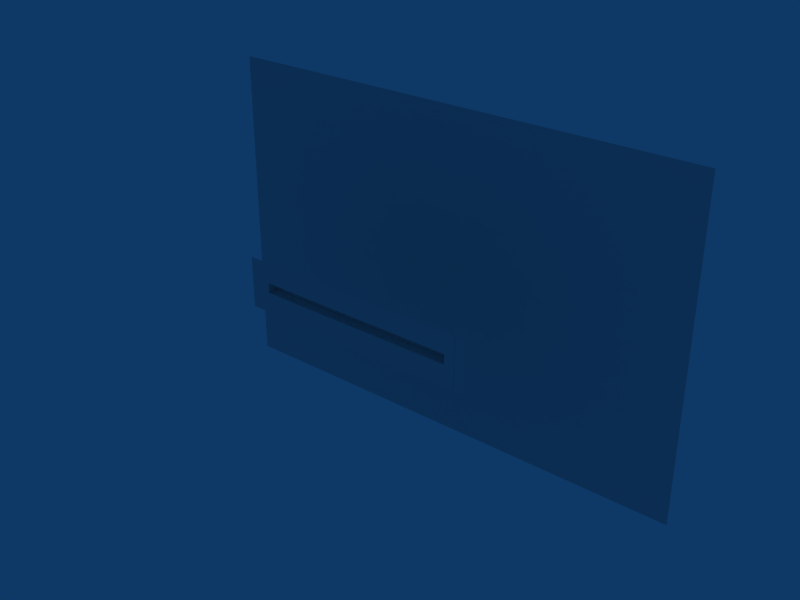 # Source: RoomTunnel.blend  (saved by Blender 2.49.2; exported with 4.5.12 LTS)
import bpy
from mathutils import Matrix  # noqa: F401  (used for matrix-valued properties, if any)

bpy.ops.wm.read_factory_settings(use_empty=True)
scene = bpy.context.scene
scene.name = 'Scene'

# ---- collections
col_collection_1 = bpy.data.collections.new('Collection 1'); scene.collection.children.link(col_collection_1)

# ---- materials (node trees are filled in below, after node groups)
mat_normal = bpy.data.materials.new('normal')
mat_normal.alpha_threshold = 0.0
mat_normal.roughness = 0.5
mat_normal.line_color = (0.0, 0.0, 0.0, 1.0)
mat_cutout = bpy.data.materials.new('cutout')
mat_cutout.alpha_threshold = 0.0
mat_cutout.roughness = 0.5
mat_cutout.line_color = (0.0, 0.0, 0.0, 1.0)

# ---- material node trees

# ---- world
world_world = bpy.data.worlds.new('World'); scene.world = world_world
world_world.color = (0.05656, 0.2208, 0.4)
world_world.use_sun_shadow = False
world_world.sun_shadow_jitter_overblur = 0.0
world_world.cycles.sampling_method = 'MANUAL'
world_world.cycles.sample_map_resolution = 256

# ---- meshes
me_plane = bpy.data.meshes.new('Plane')
me_plane.from_pydata([(-1.234e-05, 50.0, -33.02), (-66.36, 50.0, -33.02), (3.487e-06, 50.0, 33.02), (66.36, 50.0, -33.02), (-66.36, 50.0, 33.02), (66.36, 50.0, 33.02), (-99.54, 50.0, -33.02), (-33.18, 50.0, -33.02), (1.14e-05, 50.0, 66.03), (-4.424e-06, 50.0, 4.768e-06), (99.54, 50.0, -33.02), (33.18, 50.0, -33.02), (-2.025e-05, 50.0, -66.03), (-99.54, 50.0, 33.02), (-66.36, 50.0, 66.03), (-33.18, 50.0, 33.02), (-66.36, 50.0, 1.24e-05), (33.18, 50.0, 33.02), (66.36, 50.0, 66.03), (99.54, 50.0, 33.02), (66.36, 50.0, -1.049e-05), (-66.36, 50.0, -66.03), (66.36, 50.0, -66.03), (-99.54, 50.0, 66.03), (-33.18, 50.0, 66.03), (-99.54, 50.0, 2.193e-05), (-33.18, 50.0, 1.24e-05), (33.18, 50.0, 66.03), (99.54, 50.0, 66.03), (33.18, 50.0, -2.861e-06), (99.54, 50.0, -1.812e-05), (-99.54, 50.0, -66.03), (-33.18, 50.0, -66.03), (33.18, 50.0, -66.03), (99.54, 50.0, -66.03)], [], [(14, 23, 13, 4), (24, 14, 4, 15), (8, 24, 15, 2), (4, 13, 25, 16), (16, 25, 6, 1), (15, 4, 16, 26), (2, 15, 26, 9), (26, 16, 1, 7), (7, 0, 9, 26), (27, 8, 2, 17), (18, 27, 17, 5), (28, 18, 5, 19), (17, 2, 9, 29), (5, 17, 29, 20), (0, 11, 29, 9), (20, 29, 11, 3), (19, 5, 20, 30), (30, 20, 3, 10), (1, 6, 31, 21), (7, 1, 21, 32), (0, 7, 32, 12), (11, 0, 12, 33), (3, 11, 33, 22), (10, 3, 22, 34)])
_uv = me_plane.uv_layers.new(name='UVTex')
_uv.uv.foreach_set('vector', [0.1273, 0.7525, 0.2489, 0.7525, 0.2489, 0.8741, 0.1273, 0.8741, 0.1273, 0.7525, 0.2489, 0.7525, 0.2489, 0.8741, 0.1273, 0.8741, 0.1273, 0.7525, 0.2489, 0.7525, 0.2489, 0.8741, 0.1273, 0.8741, 0.1273, 0.7525, 0.2489, 0.7525, 0.2489, 0.8741, 0.1273, 0.8741, 0.1273, 0.7525, 0.2489, 0.7525, 0.2489, 0.8741, 0.1273, 0.8741, 0.1273, 0.7525, 0.2489, 0.7525, 0.2489, 0.8741, 0.1273, 0.8741, 0.1273, 0.7525, 0.2489, 0.7525, 0.2489, 0.8741, 0.1273, 0.8741, 0.1273, 0.7525, 0.2489, 0.7525, 0.2489, 0.8741, 0.1273, 0.8741, 0.2489, 0.8741, 0.1273, 0.8741, 0.1273, 0.7525, 0.2489, 0.7525, 0.1273, 0.7525, 0.2489, 0.7525, 0.2489, 0.8741, 0.1273, 0.8741, 0.1273, 0.7525, 0.2489, 0.7525, 0.2489, 0.8741, 0.1273, 0.8741, 0.1273, 0.7525, 0.2489, 0.7525, 0.2489, 0.8741, 0.1273, 0.8741, 0.1273, 0.7525, 0.2489, 0.7525, 0.2489, 0.8741, 0.1273, 0.8741, 0.1273, 0.7525, 0.2489, 0.7525, 0.2489, 0.8741, 0.1273, 0.8741, 0.2489, 0.8741, 0.1273, 0.8741, 0.1273, 0.7525, 0.2489, 0.7525, 0.1273, 0.7525, 0.2489, 0.7525, 0.2489, 0.8741, 0.1273, 0.8741, 0.1273, 0.7525, 0.2489, 0.7525, 0.2489, 0.8741, 0.1273, 0.8741, 0.1273, 0.7525, 0.2489, 0.7525, 0.2489, 0.8741, 0.1273, 0.8741, 0.1273, 0.7525, 0.2489, 0.7525, 0.2489, 0.8741, 0.1273, 0.8741, 0.1273, 0.7525, 0.2489, 0.7525, 0.2489, 0.8741, 0.1273, 0.8741, 0.1273, 0.7525, 0.2489, 0.7525, 0.2489, 0.8741, 0.1273, 0.8741, 0.1273, 0.7525, 0.2489, 0.7525, 0.2489, 0.8741, 0.1273, 0.8741, 0.1273, 0.7525, 0.2489, 0.7525, 0.2489, 0.8741, 0.1273, 0.8741, 0.1273, 0.7525, 0.2489, 0.7525, 0.2489, 0.8741, 0.1273, 0.8741])
me_plane.use_remesh_preserve_volume = False
me_plane.use_remesh_preserve_attributes = False
me_plane.use_mirror_vertex_groups = False
me_plane.update()
me_cube = bpy.data.meshes.new('Cube')
me_cube.from_pydata([(-20.0, 2.0, 0.0), (-24.0, -2.0, 0.0), (-24.0, 2.0, 0.0), (-20.0, -2.0, 0.0), (-16.0, -2.0, 0.0), (-16.0, 2.0, 0.0), (-8.0, 2.0, 0.0), (-12.0, -2.0, 0.0), (-12.0, 2.0, 0.0), (-28.0, 2.0, 0.0), (-32.0, -2.0, 0.0), (-32.0, 2.0, 0.0), (-28.0, -2.0, 0.0), (-40.0, 2.0, 0.0), (-40.0, -2.0, 0.0), (-36.0, -2.0, 0.0), (-36.0, 2.0, 0.0), (-4.0, 2.0, 0.0), (-4.0, -2.0, 0.0), (-8.0, -2.0, 0.0), (0.0, 2.0, 0.0), (40.0, 2.0, 0.0), (40.0, -2.0, 0.0), (36.0, -2.0, 0.0), (36.0, 2.0, 0.0), (32.0, -2.0, 0.0), (4.0, 2.0, 0.0), (0.0, -2.0, 0.0), (4.0, -2.0, 0.0), (8.0, -2.0, 0.0), (8.0, 2.0, 0.0), (16.0, -2.0, 0.0), (12.0, -2.0, 0.0), (12.0, 2.0, 0.0), (28.0, 2.0, 0.0), (28.0, -2.0, 0.0), (24.0, 2.0, 0.0), (32.0, 2.0, 0.0), (24.0, -2.0, 0.0), (20.0, 2.0, 0.0), (16.0, 2.0, 0.0), (20.0, -2.0, 0.0), (-20.0, -2.0, -4.0), (-16.0, -2.0, -4.0), (-40.0, -2.0, -4.0), (-36.0, -2.0, -4.0), (-4.0, -2.0, -4.0), (-8.0, -2.0, -4.0), (40.0, -2.0, -4.0), (36.0, -2.0, -4.0), (4.0, -2.0, -4.0), (8.0, -2.0, -4.0), (16.0, -2.0, -4.0), (12.0, -2.0, -4.0), (20.0, -2.0, -4.0), (24.0, -2.0, -4.0), (32.0, -2.0, -4.0), (28.0, -2.0, -4.0), (0.0, -2.0, -4.0), (-32.0, -2.0, -4.0), (-24.0, -2.0, -4.0), (-28.0, -2.0, -4.0), (-12.0, -2.0, -4.0), (-44.0, -2.0, 0.0), (-44.0, -2.0, -4.0), (44.0, -2.0, 0.0), (44.0, -2.0, -4.0), (44.0, -2.0, 7.996), (44.0, -2.0, 3.996), (-44.0, -2.0, 7.996), (-44.0, -2.0, 3.996), (-12.0, -2.0, 7.996), (-28.0, -2.0, 7.996), (-24.0, -2.0, 7.996), (-32.0, -2.0, 7.996), (0.0, -2.0, 7.996), (28.0, -2.0, 7.996), (32.0, -2.0, 7.996), (24.0, -2.0, 7.996), (20.0, -2.0, 7.996), (12.0, -2.0, 7.996), (16.0, -2.0, 7.996), (8.0, -2.0, 7.996), (4.0, -2.0, 7.996), (36.0, -2.0, 7.996), (40.0, -2.0, 7.996), (-8.0, -2.0, 7.996), (-4.0, -2.0, 7.996), (-36.0, -2.0, 7.996), (-40.0, -2.0, 7.996), (-16.0, -2.0, 7.996), (-20.0, -2.0, 7.996), (20.0, -2.0, 3.996), (16.0, 2.0, 3.996), (20.0, 2.0, 3.996), (24.0, -2.0, 3.996), (32.0, 2.0, 3.996), (24.0, 2.0, 3.996), (28.0, -2.0, 3.996), (28.0, 2.0, 3.996), (12.0, 2.0, 3.996), (12.0, -2.0, 3.996), (16.0, -2.0, 3.996), (8.0, 2.0, 3.996), (8.0, -2.0, 3.996), (4.0, -2.0, 3.996), (0.0, -2.0, 3.996), (4.0, 2.0, 3.996), (32.0, -2.0, 3.996), (36.0, 2.0, 3.996), (36.0, -2.0, 3.996), (40.0, -2.0, 3.996), (40.0, 2.0, 3.996), (0.0, 2.0, 3.996), (-8.0, -2.0, 3.996), (-4.0, -2.0, 3.996), (-4.0, 2.0, 3.996), (-36.0, 2.0, 3.996), (-36.0, -2.0, 3.996), (-40.0, -2.0, 3.996), (-40.0, 2.0, 3.996), (-28.0, -2.0, 3.996), (-32.0, 2.0, 3.996), (-32.0, -2.0, 3.996), (-28.0, 2.0, 3.996), (-12.0, 2.0, 3.996), (-12.0, -2.0, 3.996), (-8.0, 2.0, 3.996), (-16.0, 2.0, 3.996), (-16.0, -2.0, 3.996), (-20.0, -2.0, 3.996), (-24.0, 2.0, 3.996), (-24.0, -2.0, 3.996), (-20.0, 2.0, 3.996), (-16.0, 2.0, 3.076), (-20.0, 2.0, 3.076), (-12.0, 2.0, 3.076), (-8.0, 2.0, 3.076), (-28.0, 2.0, 3.076), (-24.0, 2.0, 3.076), (-36.0, 2.0, 3.076), (-32.0, 2.0, 3.076), (-4.0, 2.0, 3.076), (0.0, 2.0, 3.076), (32.0, 2.0, 3.076), (36.0, 2.0, 3.076), (4.0, 2.0, 3.076), (8.0, 2.0, 3.076), (16.0, 2.0, 3.076), (12.0, 2.0, 3.076), (28.0, 2.0, 3.076), (20.0, 2.0, 3.076), (24.0, 2.0, 3.076), (40.0, 2.0, 3.076), (-40.0, 2.0, 3.076), (-20.0, 2.0, 1.0), (-24.0, 2.0, 1.0), (-28.0, 2.0, 1.0), (-32.0, 2.0, 1.0), (-40.0, 2.0, 1.0), (-36.0, 2.0, 1.0), (40.0, 2.0, 1.0), (36.0, 2.0, 1.0), (28.0, 2.0, 1.0), (24.0, 2.0, 1.0), (20.0, 2.0, 1.0), (16.0, 2.0, 1.0), (32.0, 2.0, 1.0), (8.0, 2.0, 1.0), (12.0, 2.0, 1.0), (4.0, 2.0, 1.0), (0.0, 2.0, 1.0), (-4.0, 2.0, 1.0), (-8.0, 2.0, 1.0), (-16.0, 2.0, 1.0), (-12.0, 2.0, 1.0), (44.0, -2.0, -8.006), (44.0, -2.0, -4.006), (-44.0, -2.0, -8.006), (-44.0, -2.0, -4.006), (-12.0, -2.0, -8.006), (-28.0, -2.0, -8.006), (-24.0, -2.0, -8.006), (-32.0, -2.0, -8.006), (0.0, -2.0, -8.006), (28.0, -2.0, -8.006), (32.0, -2.0, -8.006), (24.0, -2.0, -8.006), (20.0, -2.0, -8.006), (12.0, -2.0, -8.006), (16.0, -2.0, -8.006), (8.0, -2.0, -8.006), (4.0, -2.0, -8.006), (36.0, -2.0, -8.006), (40.0, -2.0, -8.006), (-8.0, -2.0, -8.006), (-4.0, -2.0, -8.006), (-36.0, -2.0, -8.006), (-40.0, -2.0, -8.006), (-16.0, -2.0, -8.006), (-20.0, -2.0, -8.006), (20.0, -2.0, -4.006), (24.0, -2.0, -4.006), (28.0, -2.0, -4.006), (12.0, -2.0, -4.006), (16.0, -2.0, -4.006), (8.0, -2.0, -4.006), (4.0, -2.0, -4.006), (0.0, -2.0, -4.006), (32.0, -2.0, -4.006), (36.0, -2.0, -4.006), (40.0, -2.0, -4.006), (-8.0, -2.0, -4.006), (-4.0, -2.0, -4.006), (-36.0, -2.0, -4.006), (-40.0, -2.0, -4.006), (-28.0, -2.0, -4.006), (-32.0, -2.0, -4.006), (-12.0, -2.0, -4.006), (-16.0, -2.0, -4.006), (-20.0, -2.0, -4.006), (-24.0, -2.0, -4.006), (-24.0, -2.0, 7.99), (-20.0, -2.0, 7.99), (-16.0, -2.0, 7.99), (-12.0, -2.0, 7.99), (-32.0, -2.0, 7.99), (-28.0, -2.0, 7.99), (-40.0, -2.0, 7.99), (-36.0, -2.0, 7.99), (-4.0, -2.0, 7.99), (-8.0, -2.0, 7.99), (40.0, -2.0, 7.99), (36.0, -2.0, 7.99), (32.0, -2.0, 7.99), (0.0, -2.0, 7.99), (4.0, -2.0, 7.99), (8.0, -2.0, 7.99), (16.0, -2.0, 7.99), (12.0, -2.0, 7.99), (28.0, -2.0, 7.99), (24.0, -2.0, 7.99), (20.0, -2.0, 7.99), (-20.0, -2.0, 11.99), (-16.0, -2.0, 11.99), (-40.0, -2.0, 11.99), (-36.0, -2.0, 11.99), (-4.0, -2.0, 11.99), (-8.0, -2.0, 11.99), (40.0, -2.0, 11.99), (36.0, -2.0, 11.99), (4.0, -2.0, 11.99), (8.0, -2.0, 11.99), (16.0, -2.0, 11.99), (12.0, -2.0, 11.99), (20.0, -2.0, 11.99), (24.0, -2.0, 11.99), (32.0, -2.0, 11.99), (28.0, -2.0, 11.99), (0.0, -2.0, 11.99), (-32.0, -2.0, 11.99), (-24.0, -2.0, 11.99), (-28.0, -2.0, 11.99), (-12.0, -2.0, 11.99), (-44.0, -2.0, 7.99), (-44.0, -2.0, 11.99), (44.0, -2.0, 7.99), (44.0, -2.0, 11.99), (-48.02, -2.0, 11.99), (-48.02, -2.0, 7.99), (-44.02, -2.0, 11.99), (-44.02, -2.0, 7.99), (-44.02, -2.0, -4.006), (-44.02, -2.0, -8.006), (-48.02, -2.0, -4.006), (-48.02, -2.0, -8.006), (-44.02, -2.0, 3.996), (-44.02, -2.0, 7.996), (-48.02, -2.0, 3.996), (-48.02, -2.0, 7.996), (-48.02, -2.0, -4.0), (-48.02, -2.0, 0.0), (-44.02, -2.0, -4.0), (-44.02, -2.0, 0.0), (47.97, -2.0, 11.99), (47.97, -2.0, 7.99), (43.97, -2.0, 11.99), (43.97, -2.0, 7.99), (43.97, -2.0, -4.006), (43.97, -2.0, -8.006), (47.97, -2.0, -4.006), (47.97, -2.0, -8.006), (43.97, -2.0, 3.996), (43.97, -2.0, 7.996), (47.97, -2.0, 3.996), (47.97, -2.0, 7.996), (47.97, -2.0, -4.0), (47.97, -2.0, 0.0), (43.97, -2.0, -4.0), (43.97, -2.0, 0.0)], [], [(0, 2, 1, 3), (5, 0, 3, 4), (7, 19, 6, 8), (4, 7, 8, 5), (10, 12, 9, 11), (12, 1, 2, 9), (15, 10, 11, 16), (14, 15, 16, 13), (19, 18, 17, 6), (18, 27, 20, 17), (23, 22, 21, 24), (25, 23, 24, 37), (27, 28, 26, 20), (28, 29, 30, 26), (32, 31, 40, 33), (29, 32, 33, 30), (38, 35, 34, 36), (35, 25, 37, 34), (41, 38, 36, 39), (31, 41, 39, 40), (4, 3, 42, 43), (15, 14, 44, 45), (18, 19, 47, 46), (22, 23, 49, 48), (29, 28, 50, 51), (31, 32, 53, 52), (41, 31, 52, 54), (38, 41, 54, 55), (25, 35, 57, 56), (35, 38, 55, 57), (32, 29, 51, 53), (28, 27, 58, 50), (23, 25, 56, 49), (27, 18, 46, 58), (10, 15, 45, 59), (1, 12, 61, 60), (12, 10, 59, 61), (7, 4, 43, 62), (19, 7, 62, 47), (3, 1, 60, 42), (14, 13, 120, 119), (21, 22, 111, 112), (44, 14, 63, 64), (22, 48, 66, 65), (14, 119, 70, 63), (111, 22, 65, 68), (111, 68, 67, 85), (89, 69, 70, 119), (130, 91, 73, 132), (114, 86, 71, 126), (126, 71, 90, 129), (121, 72, 74, 123), (132, 73, 72, 121), (123, 74, 88, 118), (106, 75, 87, 115), (110, 84, 77, 108), (105, 83, 75, 106), (101, 80, 82, 104), (98, 76, 78, 95), (108, 77, 76, 98), (95, 78, 79, 92), (92, 79, 81, 102), (102, 81, 80, 101), (104, 82, 83, 105), (111, 85, 84, 110), (115, 87, 86, 114), (118, 88, 89, 119), (129, 90, 91, 130), (102, 93, 94, 92), (92, 94, 97, 95), (98, 99, 96, 108), (95, 97, 99, 98), (104, 103, 100, 101), (101, 100, 93, 102), (105, 107, 103, 104), (106, 113, 107, 105), (108, 96, 109, 110), (110, 109, 112, 111), (115, 116, 113, 106), (114, 127, 116, 115), (119, 120, 117, 118), (118, 117, 122, 123), (121, 124, 131, 132), (123, 122, 124, 121), (129, 128, 125, 126), (126, 125, 127, 114), (128, 129, 130, 133), (133, 130, 132, 131), (128, 133, 135, 134), (127, 125, 136, 137), (125, 128, 134, 136), (131, 124, 138, 139), (122, 117, 140, 141), (116, 127, 137, 142), (113, 116, 142, 143), (109, 96, 144, 145), (107, 113, 143, 146), (103, 107, 146, 147), (93, 100, 149, 148), (100, 103, 147, 149), (96, 99, 150, 144), (97, 94, 151, 152), (94, 93, 148, 151), (99, 97, 152, 150), (112, 109, 145, 153), (117, 120, 154, 140), (124, 122, 141, 138), (133, 131, 139, 135), (2, 0, 155, 156), (11, 9, 157, 158), (13, 16, 160, 159), (24, 21, 161, 162), (36, 34, 163, 164), (40, 39, 165, 166), (39, 36, 164, 165), (34, 37, 167, 163), (30, 33, 169, 168), (33, 40, 166, 169), (26, 30, 168, 170), (20, 26, 170, 171), (37, 24, 162, 167), (17, 20, 171, 172), (6, 17, 172, 173), (16, 11, 158, 160), (9, 2, 156, 157), (5, 8, 175, 174), (8, 6, 173, 175), (0, 5, 174, 155), (211, 194, 176, 177), (198, 215, 179, 178), (220, 221, 182, 200), (212, 218, 180, 195), (218, 219, 199, 180), (216, 217, 183, 181), (221, 216, 181, 182), (217, 214, 197, 183), (208, 213, 196, 184), (210, 209, 186, 193), (207, 208, 184, 192), (204, 206, 191, 189), (203, 202, 187, 185), (209, 203, 185, 186), (202, 201, 188, 187), (201, 205, 190, 188), (205, 204, 189, 190), (206, 207, 192, 191), (211, 210, 193, 194), (213, 212, 195, 196), (214, 215, 198, 197), (219, 220, 200, 199), (224, 244, 243, 223), (229, 246, 245, 228), (230, 247, 248, 231), (232, 249, 250, 233), (237, 252, 251, 236), (238, 253, 254, 239), (242, 255, 253, 238), (241, 256, 255, 242), (234, 257, 258, 240), (240, 258, 256, 241), (239, 254, 252, 237), (236, 251, 259, 235), (233, 250, 257, 234), (235, 259, 247, 230), (226, 260, 246, 229), (222, 261, 262, 227), (227, 262, 260, 226), (225, 263, 244, 224), (231, 248, 263, 225), (223, 243, 261, 222), (245, 265, 264, 228), (232, 266, 267, 249), (270, 268, 269, 271), (273, 272, 274, 275), (277, 279, 278, 276), (283, 276, 278, 281), (282, 283, 281, 280), (287, 285, 284, 286), (288, 289, 291, 290), (292, 294, 295, 293), (292, 299, 297, 294), (299, 298, 296, 297)])
me_cube.polygons.foreach_set('material_index', [0, 0, 0, 0, 0, 0, 0, 0, 0, 0, 0, 0, 0, 0, 0, 0, 0, 0, 0, 0, 0, 0, 0, 0, 0, 0, 0, 0, 0, 0, 0, 0, 0, 0, 0, 0, 0, 0, 0, 0, 0, 0, 0, 0, 0, 0, 0, 0, 0, 0, 0, 0, 0, 0, 0, 0, 0, 0, 0, 0, 0, 0, 0, 0, 0, 0, 0, 0, 0, 0, 0, 0, 0, 0, 0, 0, 0, 0, 0, 0, 0, 0, 0, 0, 0, 0, 0, 0, 1, 1, 1, 1, 1, 1, 1, 1, 1, 1, 1, 1, 1, 1, 1, 1, 1, 1, 1, 1, 1, 1, 1, 1, 1, 1, 1, 1, 1, 1, 1, 1, 1, 1, 1, 1, 1, 1, 1, 1, 0, 0, 0, 0, 0, 0, 0, 0, 0, 0, 0, 0, 0, 0, 0, 0, 0, 0, 0, 0, 0, 0, 0, 0, 0, 0, 0, 0, 0, 0, 0, 0, 0, 0, 0, 0, 0, 0, 0, 0, 0, 0, 0, 0, 0, 0, 0, 0, 0, 0, 0, 0, 0, 0])
_uv = me_cube.uv_layers.new(name='UVTex')
_uv.uv.foreach_set('vector', [0.2483, 0.6236, 0.1267, 0.6236, 0.1267, 0.5021, 0.2483, 0.5021, 0.2483, 0.6236, 0.1267, 0.6236, 0.1267, 0.5021, 0.2483, 0.5021, 0.1267, 0.5021, 0.2483, 0.5021, 0.2483, 0.6236, 0.1267, 0.6236, 0.1267, 0.5021, 0.2483, 0.5021, 0.2483, 0.6236, 0.1267, 0.6236, 0.1267, 0.5021, 0.2483, 0.5021, 0.2483, 0.6236, 0.1267, 0.6236, 0.1267, 0.5021, 0.2483, 0.5021, 0.2483, 0.6236, 0.1267, 0.6236, 0.1267, 0.5021, 0.2483, 0.5021, 0.2483, 0.6236, 0.1267, 0.6236, 0.1267, 0.5021, 0.2483, 0.5021, 0.2483, 0.6236, 0.1267, 0.6236, 0.1267, 0.5021, 0.2483, 0.5021, 0.2483, 0.6236, 0.1267, 0.6236, 0.1267, 0.5021, 0.2483, 0.5021, 0.2483, 0.6236, 0.1267, 0.6236, 0.1267, 0.5021, 0.2483, 0.5021, 0.2483, 0.6236, 0.1267, 0.6236, 0.1267, 0.5021, 0.2483, 0.5021, 0.2483, 0.6236, 0.1267, 0.6236, 0.1267, 0.5021, 0.2483, 0.5021, 0.2483, 0.6236, 0.1267, 0.6236, 0.1267, 0.5021, 0.2483, 0.5021, 0.2483, 0.6236, 0.1267, 0.6236, 0.1267, 0.5021, 0.2483, 0.5021, 0.2483, 0.6236, 0.1267, 0.6236, 0.1267, 0.5021, 0.2483, 0.5021, 0.2483, 0.6236, 0.1267, 0.6236, 0.1267, 0.5021, 0.2483, 0.5021, 0.2483, 0.6236, 0.1267, 0.6236, 0.1267, 0.5021, 0.2483, 0.5021, 0.2483, 0.6236, 0.1267, 0.6236, 0.1267, 0.5021, 0.2483, 0.5021, 0.2483, 0.6236, 0.1267, 0.6236, 0.1267, 0.5021, 0.2483, 0.5021, 0.2483, 0.6236, 0.1267, 0.6236, 0.001315, 0.6238, 0.1232, 0.6238, 0.1232, 0.5019, 0.001315, 0.5019, 0.1232, 0.5019, 0.001315, 0.5019, 0.001315, 0.6238, 0.1232, 0.6238, 0.1232, 0.5019, 0.001315, 0.5019, 0.001315, 0.6238, 0.1232, 0.6238, 0.1232, 0.5019, 0.001315, 0.5019, 0.001315, 0.6238, 0.1232, 0.6238, 0.1232, 0.5019, 0.001315, 0.5019, 0.001315, 0.6238, 0.1232, 0.6238, 0.1232, 0.5019, 0.001315, 0.5019, 0.001315, 0.6238, 0.1232, 0.6238, 0.1232, 0.5019, 0.001315, 0.5019, 0.001315, 0.6238, 0.1232, 0.6238, 0.1232, 0.5019, 0.001315, 0.5019, 0.001315, 0.6238, 0.1232, 0.6238, 0.1232, 0.5019, 0.001315, 0.5019, 0.001315, 0.6238, 0.1232, 0.6238, 0.1232, 0.5019, 0.001315, 0.5019, 0.001315, 0.6238, 0.1232, 0.6238, 0.1232, 0.5019, 0.001315, 0.5019, 0.001315, 0.6238, 0.1232, 0.6238, 0.1232, 0.5019, 0.001315, 0.5019, 0.001315, 0.6238, 0.1232, 0.6238, 0.1232, 0.5019, 0.001315, 0.5019, 0.001315, 0.6238, 0.1232, 0.6238, 0.1232, 0.5019, 0.001315, 0.5019, 0.001315, 0.6238, 0.1232, 0.6238, 0.1232, 0.5019, 0.001315, 0.5019, 0.001315, 0.6238, 0.1232, 0.6238, 0.1232, 0.5019, 0.001315, 0.5019, 0.001315, 0.6238, 0.1232, 0.6238, 0.1232, 0.5019, 0.001315, 0.5019, 0.001315, 0.6238, 0.1232, 0.6238, 0.1232, 0.5019, 0.001315, 0.5019, 0.001315, 0.6238, 0.1232, 0.6238, 0.1232, 0.5019, 0.001315, 0.5019, 0.001315, 0.6238, 0.1232, 0.6238, 0.001315, 0.6238, 0.1232, 0.6238, 0.1232, 0.5019, 0.001315, 0.5019, 0.001421, 0.5017, 0.1243, 0.5017, 0.1243, 0.6246, 0.001421, 0.6246, 0.001421, 0.5017, 0.1243, 0.5017, 0.1243, 0.6246, 0.001421, 0.6246, 0.001315, 0.5019, 0.001315, 0.6238, 0.1232, 0.6238, 0.1232, 0.5019, 0.001315, 0.5019, 0.001315, 0.6238, 0.1232, 0.6238, 0.1232, 0.5019, 0.001315, 0.6238, 0.001315, 0.5019, 0.1232, 0.5019, 0.1232, 0.6238, 0.001315, 0.6238, 0.001315, 0.5019, 0.1232, 0.5019, 0.1232, 0.6238, 0.001315, 0.5019, 0.1232, 0.5019, 0.1232, 0.6238, 0.001315, 0.6238, 0.001315, 0.5019, 0.1232, 0.5019, 0.1232, 0.6238, 0.001315, 0.6238, 0.001315, 0.6238, 0.001315, 0.5019, 0.1232, 0.5019, 0.1232, 0.6238, 0.1232, 0.5019, 0.1232, 0.6238, 0.001315, 0.6238, 0.001315, 0.5019, 0.1232, 0.5019, 0.1232, 0.6238, 0.001315, 0.6238, 0.001315, 0.5019, 0.1232, 0.5019, 0.1232, 0.6238, 0.001315, 0.6238, 0.001315, 0.5019, 0.1232, 0.5019, 0.1232, 0.6238, 0.001315, 0.6238, 0.001315, 0.5019, 0.1232, 0.5019, 0.1232, 0.6238, 0.001315, 0.6238, 0.001315, 0.5019, 0.1232, 0.5019, 0.1232, 0.6238, 0.001315, 0.6238, 0.001315, 0.5019, 0.1232, 0.5019, 0.1232, 0.6238, 0.001315, 0.6238, 0.001315, 0.5019, 0.1232, 0.5019, 0.1232, 0.6238, 0.001315, 0.6238, 0.001315, 0.5019, 0.1232, 0.5019, 0.1232, 0.6238, 0.001315, 0.6238, 0.001315, 0.5019, 0.1232, 0.5019, 0.1232, 0.6238, 0.001315, 0.6238, 0.001315, 0.5019, 0.1232, 0.5019, 0.1232, 0.6238, 0.001315, 0.6238, 0.001315, 0.5019, 0.1232, 0.5019, 0.1232, 0.6238, 0.001315, 0.6238, 0.001315, 0.5019, 0.1232, 0.5019, 0.1232, 0.6238, 0.001315, 0.6238, 0.001315, 0.5019, 0.1232, 0.5019, 0.1232, 0.6238, 0.001315, 0.6238, 0.001315, 0.5019, 0.1232, 0.5019, 0.1232, 0.6238, 0.001315, 0.6238, 0.001315, 0.5019, 0.1232, 0.5019, 0.1232, 0.6238, 0.001315, 0.6238, 0.001315, 0.5019, 0.1232, 0.5019, 0.1232, 0.6238, 0.001315, 0.6238, 0.001315, 0.5019, 0.1232, 0.5019, 0.1232, 0.6238, 0.001315, 0.6238, 0.001315, 0.5019, 0.001315, 0.6238, 0.001315, 0.5019, 0.1232, 0.5019, 0.1232, 0.6238, 0.001177, 0.5012, 0.001177, 0.6241, 0.1241, 0.6241, 0.1241, 0.5012, 0.001177, 0.5012, 0.001177, 0.6241, 0.1241, 0.6241, 0.1241, 0.5012, 0.001177, 0.5012, 0.001177, 0.6241, 0.1241, 0.6241, 0.1241, 0.5012, 0.001177, 0.5012, 0.001177, 0.6241, 0.1241, 0.6241, 0.1241, 0.5012, 0.001177, 0.5012, 0.001177, 0.6241, 0.1241, 0.6241, 0.1241, 0.5012, 0.001177, 0.5012, 0.001177, 0.6241, 0.1241, 0.6241, 0.1241, 0.5012, 0.001177, 0.5012, 0.001177, 0.6241, 0.1241, 0.6241, 0.1241, 0.5012, 0.001177, 0.5012, 0.001177, 0.6241, 0.1241, 0.6241, 0.1241, 0.5012, 0.001177, 0.5012, 0.001177, 0.6241, 0.1241, 0.6241, 0.1241, 0.5012, 0.001177, 0.5012, 0.001177, 0.6241, 0.1241, 0.6241, 0.1241, 0.5012, 0.001177, 0.5012, 0.001177, 0.6241, 0.1241, 0.6241, 0.1241, 0.5012, 0.001177, 0.5012, 0.001177, 0.6241, 0.1241, 0.6241, 0.1241, 0.5012, 0.001177, 0.5012, 0.001177, 0.6241, 0.1241, 0.6241, 0.1241, 0.5012, 0.001177, 0.5012, 0.001177, 0.6241, 0.1241, 0.6241, 0.1241, 0.5012, 0.001177, 0.5012, 0.001177, 0.6241, 0.1241, 0.6241, 0.1241, 0.5012, 0.001177, 0.5012, 0.001177, 0.6241, 0.1241, 0.6241, 0.1241, 0.5012, 0.001177, 0.5012, 0.001177, 0.6241, 0.1241, 0.6241, 0.1241, 0.5012, 0.001177, 0.5012, 0.001177, 0.6241, 0.1241, 0.6241, 0.1241, 0.5012, 0.1241, 0.6241, 0.1241, 0.5012, 0.001177, 0.5012, 0.001177, 0.6241, 0.1241, 0.6241, 0.1241, 0.5012, 0.001177, 0.5012, 0.001177, 0.6241, 0.2482, 0.7487, 0.1271, 0.7487, 0.1271, 0.6958, 0.2482, 0.6958, 0.2482, 0.7487, 0.1271, 0.7487, 0.1271, 0.6958, 0.2482, 0.6958, 0.2482, 0.7487, 0.1271, 0.7487, 0.1271, 0.6958, 0.2482, 0.6958, 0.2482, 0.7487, 0.1271, 0.7487, 0.1271, 0.6958, 0.2482, 0.6958, 0.2482, 0.7487, 0.1271, 0.7487, 0.1271, 0.6958, 0.2482, 0.6958, 0.2482, 0.7487, 0.1271, 0.7487, 0.1271, 0.6958, 0.2482, 0.6958, 0.2482, 0.7487, 0.1271, 0.7487, 0.1271, 0.6958, 0.2482, 0.6958, 0.2482, 0.7487, 0.1271, 0.7487, 0.1271, 0.6958, 0.2482, 0.6958, 0.2482, 0.7487, 0.1271, 0.7487, 0.1271, 0.6958, 0.2482, 0.6958, 0.2482, 0.7487, 0.1271, 0.7487, 0.1271, 0.6958, 0.2482, 0.6958, 0.2482, 0.7487, 0.1271, 0.7487, 0.1271, 0.6958, 0.2482, 0.6958, 0.2482, 0.7487, 0.1271, 0.7487, 0.1271, 0.6958, 0.2482, 0.6958, 0.2482, 0.7487, 0.1271, 0.7487, 0.1271, 0.6958, 0.2482, 0.6958, 0.2482, 0.7487, 0.1271, 0.7487, 0.1271, 0.6958, 0.2482, 0.6958, 0.2482, 0.7487, 0.1271, 0.7487, 0.1271, 0.6958, 0.2482, 0.6958, 0.2482, 0.7487, 0.1271, 0.7487, 0.1271, 0.6958, 0.2482, 0.6958, 0.2482, 0.7487, 0.1271, 0.7487, 0.1271, 0.6958, 0.2482, 0.6958, 0.2482, 0.7487, 0.1271, 0.7487, 0.1271, 0.6958, 0.2482, 0.6958, 0.2482, 0.7487, 0.1271, 0.7487, 0.1271, 0.6958, 0.2482, 0.6958, 0.2482, 0.7487, 0.1271, 0.7487, 0.1271, 0.6958, 0.2482, 0.6958, 0.2486, 0.7486, 0.127, 0.7486, 0.127, 0.6948, 0.2486, 0.6948, 0.127, 0.7486, 0.2486, 0.7486, 0.2486, 0.6948, 0.127, 0.6948, 0.127, 0.7486, 0.2486, 0.7486, 0.2486, 0.6948, 0.127, 0.6948, 0.127, 0.7486, 0.2486, 0.7486, 0.2486, 0.6948, 0.127, 0.6948, 0.127, 0.7486, 0.2486, 0.7486, 0.2486, 0.6948, 0.127, 0.6948, 0.127, 0.7486, 0.2486, 0.7486, 0.2486, 0.6948, 0.127, 0.6948, 0.127, 0.7486, 0.2486, 0.7486, 0.2486, 0.6948, 0.127, 0.6948, 0.127, 0.7486, 0.2486, 0.7486, 0.2486, 0.6948, 0.127, 0.6948, 0.127, 0.7486, 0.2486, 0.7486, 0.2486, 0.6948, 0.127, 0.6948, 0.127, 0.7486, 0.2486, 0.7486, 0.2486, 0.6948, 0.127, 0.6948, 0.127, 0.7486, 0.2486, 0.7486, 0.2486, 0.6948, 0.127, 0.6948, 0.127, 0.7486, 0.2486, 0.7486, 0.2486, 0.6948, 0.127, 0.6948, 0.127, 0.7486, 0.2486, 0.7486, 0.2486, 0.6948, 0.127, 0.6948, 0.127, 0.7486, 0.2486, 0.7486, 0.2486, 0.6948, 0.127, 0.6948, 0.127, 0.7486, 0.2486, 0.7486, 0.2486, 0.6948, 0.127, 0.6948, 0.127, 0.7486, 0.2486, 0.7486, 0.2486, 0.6948, 0.127, 0.6948, 0.127, 0.7486, 0.2486, 0.7486, 0.2486, 0.6948, 0.127, 0.6948, 0.127, 0.7486, 0.2486, 0.7486, 0.2486, 0.6948, 0.127, 0.6948, 0.127, 0.7486, 0.2486, 0.7486, 0.2486, 0.6948, 0.127, 0.6948, 0.2486, 0.7486, 0.127, 0.7486, 0.127, 0.6948, 0.2486, 0.6948, 0.001315, 0.5019, 0.001315, 0.6238, 0.1232, 0.6238, 0.1232, 0.5019, 0.001315, 0.5019, 0.001315, 0.6238, 0.1232, 0.6238, 0.1232, 0.5019, 0.001315, 0.6238, 0.1232, 0.6238, 0.1232, 0.5019, 0.001315, 0.5019, 0.1232, 0.5019, 0.001315, 0.5019, 0.001315, 0.6238, 0.1232, 0.6238, 0.1232, 0.5019, 0.001315, 0.5019, 0.001315, 0.6238, 0.1232, 0.6238, 0.1232, 0.5019, 0.001315, 0.5019, 0.001315, 0.6238, 0.1232, 0.6238, 0.1232, 0.5019, 0.001315, 0.5019, 0.001315, 0.6238, 0.1232, 0.6238, 0.1232, 0.5019, 0.001315, 0.5019, 0.001315, 0.6238, 0.1232, 0.6238, 0.1232, 0.5019, 0.001315, 0.5019, 0.001315, 0.6238, 0.1232, 0.6238, 0.1232, 0.5019, 0.001315, 0.5019, 0.001315, 0.6238, 0.1232, 0.6238, 0.1232, 0.5019, 0.001315, 0.5019, 0.001315, 0.6238, 0.1232, 0.6238, 0.1232, 0.5019, 0.001315, 0.5019, 0.001315, 0.6238, 0.1232, 0.6238, 0.1232, 0.5019, 0.001315, 0.5019, 0.001315, 0.6238, 0.1232, 0.6238, 0.1232, 0.5019, 0.001315, 0.5019, 0.001315, 0.6238, 0.1232, 0.6238, 0.1232, 0.5019, 0.001315, 0.5019, 0.001315, 0.6238, 0.1232, 0.6238, 0.1232, 0.5019, 0.001315, 0.5019, 0.001315, 0.6238, 0.1232, 0.6238, 0.1232, 0.5019, 0.001315, 0.5019, 0.001315, 0.6238, 0.1232, 0.6238, 0.1232, 0.5019, 0.001315, 0.5019, 0.001315, 0.6238, 0.1232, 0.6238, 0.1232, 0.5019, 0.001315, 0.5019, 0.001315, 0.6238, 0.1232, 0.6238, 0.1232, 0.5019, 0.001315, 0.5019, 0.001315, 0.6238, 0.1232, 0.6238, 0.1232, 0.5019, 0.001315, 0.5019, 0.001315, 0.6238, 0.1232, 0.6238, 0.001315, 0.6238, 0.1232, 0.6238, 0.1232, 0.5019, 0.001315, 0.5019, 0.001315, 0.6238, 0.001315, 0.5019, 0.1232, 0.5019, 0.1232, 0.6238, 0.1232, 0.5019, 0.1232, 0.6238, 0.001315, 0.6238, 0.001315, 0.5019, 0.1232, 0.5019, 0.1232, 0.6238, 0.001315, 0.6238, 0.001315, 0.5019, 0.1232, 0.5019, 0.1232, 0.6238, 0.001315, 0.6238, 0.001315, 0.5019, 0.1232, 0.5019, 0.1232, 0.6238, 0.001315, 0.6238, 0.001315, 0.5019, 0.1232, 0.5019, 0.1232, 0.6238, 0.001315, 0.6238, 0.001315, 0.5019, 0.1232, 0.5019, 0.1232, 0.6238, 0.001315, 0.6238, 0.001315, 0.5019, 0.1232, 0.5019, 0.1232, 0.6238, 0.001315, 0.6238, 0.001315, 0.5019, 0.1232, 0.5019, 0.1232, 0.6238, 0.001315, 0.6238, 0.001315, 0.5019, 0.1232, 0.5019, 0.1232, 0.6238, 0.001315, 0.6238, 0.001315, 0.5019, 0.1232, 0.5019, 0.1232, 0.6238, 0.001315, 0.6238, 0.001315, 0.5019, 0.1232, 0.5019, 0.1232, 0.6238, 0.001315, 0.6238, 0.001315, 0.5019, 0.1232, 0.5019, 0.1232, 0.6238, 0.001315, 0.6238, 0.001315, 0.5019, 0.1232, 0.5019, 0.1232, 0.6238, 0.001315, 0.6238, 0.001315, 0.5019, 0.1232, 0.5019, 0.1232, 0.6238, 0.001315, 0.6238, 0.001315, 0.5019, 0.1232, 0.5019, 0.1232, 0.6238, 0.001315, 0.6238, 0.001315, 0.5019, 0.1232, 0.5019, 0.1232, 0.6238, 0.001315, 0.6238, 0.001315, 0.5019, 0.1232, 0.5019, 0.1232, 0.6238, 0.001315, 0.6238, 0.001315, 0.5019, 0.1232, 0.5019, 0.1232, 0.6238, 0.001315, 0.6238, 0.001315, 0.5019, 0.001315, 0.6238, 0.001315, 0.5019, 0.1232, 0.5019, 0.1232, 0.6238, 0.001315, 0.5019, 0.1232, 0.5019, 0.1232, 0.6238, 0.001315, 0.6238, 0.001315, 0.5019, 0.1232, 0.5019, 0.1232, 0.6238, 0.001315, 0.6238, 0.001315, 0.5019, 0.1232, 0.5019, 0.1232, 0.6238, 0.001315, 0.6238, 0.001315, 0.5019, 0.001315, 0.6238, 0.1232, 0.6238, 0.1232, 0.5019, 0.001315, 0.5019, 0.1232, 0.5019, 0.1232, 0.6238, 0.001315, 0.6238, 0.001315, 0.6238, 0.001315, 0.5019, 0.1232, 0.5019, 0.1232, 0.6238, 0.001315, 0.5019, 0.001315, 0.6238, 0.1232, 0.6238, 0.1232, 0.5019, 0.001315, 0.5019, 0.1232, 0.5019, 0.1232, 0.6238, 0.001315, 0.6238, 0.001315, 0.5019, 0.001315, 0.6238, 0.1232, 0.6238, 0.1232, 0.5019, 0.001315, 0.5019, 0.1232, 0.5019, 0.1232, 0.6238, 0.001315, 0.6238, 0.001315, 0.6238, 0.001315, 0.5019, 0.1232, 0.5019, 0.1232, 0.6238, 0.001315, 0.5019, 0.001315, 0.6238, 0.1232, 0.6238, 0.1232, 0.5019])
me_cube.materials.append(mat_normal)
me_cube.materials.append(mat_cutout)
me_cube.use_remesh_preserve_volume = False
me_cube.use_remesh_preserve_attributes = False
me_cube.use_mirror_vertex_groups = False
me_cube.update()

# ---- objects
ob_background = bpy.data.objects.new('Background', me_plane)
ob_levelgeometry = bpy.data.objects.new('LevelGeometry', me_cube)

# ---- transforms, parenting, visibility, modifiers, constraints
ob_background.location = (0.0, 0.0, 0.0)
ob_background.lock_rotations_4d = False
ob_background.empty_display_type = 'ARROWS'
ob_background.lineart.crease_threshold = 0.0
ob_levelgeometry.location = (0.0, 0.0, 0.0)
ob_levelgeometry.lock_rotations_4d = False
ob_levelgeometry.empty_display_type = 'ARROWS'
ob_levelgeometry.lineart.crease_threshold = 0.0
_vg = ob_levelgeometry.vertex_groups.new(name='cutout')
_vg = ob_levelgeometry.vertex_groups.new(name='normal')

# ---- collection membership
col_collection_1.objects.link(ob_background)
col_collection_1.objects.link(ob_levelgeometry)

# ---- scene / render settings (as saved in the file)
scene.frame_start = 1; scene.frame_end = 250; scene.frame_set(3)
scene.render.engine = 'BLENDER_EEVEE_NEXT'
scene.render.image_settings.file_format = 'JPEG'
scene.render.image_settings.color_mode = 'RGB'
scene.render.image_settings.compression = 90
scene.render.resolution_x = 800
scene.render.resolution_y = 600
scene.render.pixel_aspect_x = 100.0
scene.render.pixel_aspect_y = 100.0
scene.render.fps = 25
scene.render.dither_intensity = 0.0
scene.render.use_compositing = False
scene.render.use_sequencer = False
scene.render.bake_margin = 2
scene.render.bake_bias = 0.0
scene.render.use_stamp_time = False
scene.render.use_stamp_date = False
scene.render.use_stamp_frame = False
scene.render.use_stamp_camera = False
scene.render.use_stamp_scene = False
scene.render.use_stamp_filename = False
scene.render.use_stamp_render_time = False
scene.render.stamp_font_size = 0
scene.cycles.use_denoising = False
scene.cycles.samples = 10
scene.cycles.sampling_pattern = 'TABULATED_SOBOL'
scene.cycles.light_sampling_threshold = 0.0
scene.cycles.use_adaptive_sampling = False
scene.cycles.use_light_tree = False
scene.cycles.blur_glossy = 0.0
scene.cycles.volume_bounces = 1
scene.cycles.pixel_filter_type = 'GAUSSIAN'
scene.cycles.sample_clamp_indirect = 0.0
scene.view_settings.view_transform = 'Raw'
bpy.context.view_layer.update()

# ---- added for rendering (the .blend has no active camera): camera
cam_auto = bpy.data.cameras.new('AutoCamera')
cam_auto.lens = 50.0
cam_auto.sensor_width = 36.0
cam_auto.clip_end = 3970.15
ob_auto_camera = bpy.data.objects.new('AutoCamera', cam_auto)
scene.collection.objects.link(ob_auto_camera)
ob_auto_camera.location = (226.221, -247.465, 180.976)
ob_auto_camera.rotation_euler = (1.09748, -7.21219e-08, 0.694738)
scene.camera = ob_auto_camera
bpy.context.view_layer.update()
